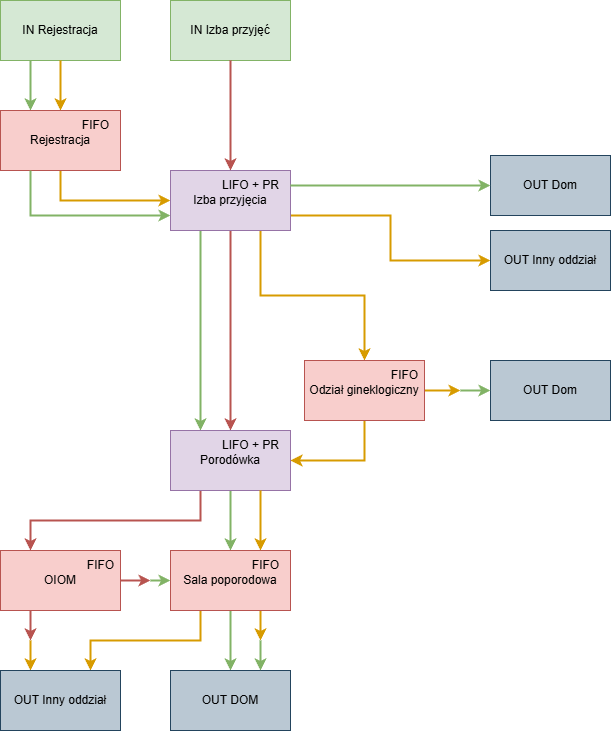

The diagram above was exported from draw.io. Its source (the exported page's mxGraphModel, read from the mxfile embedded in the PNG):
<mxGraphModel dx="1434" dy="772" grid="1" gridSize="10" guides="1" tooltips="1" connect="1" arrows="1" fold="1" page="1" pageScale="1" pageWidth="827" pageHeight="1169" math="0" shadow="0">
  <root>
    <mxCell id="0" />
    <mxCell id="1" parent="0" />
    <mxCell id="whcsbTW-i5qFt0smelnw-29" style="edgeStyle=orthogonalEdgeStyle;rounded=0;orthogonalLoop=1;jettySize=auto;html=1;exitX=0.25;exitY=1;exitDx=0;exitDy=0;entryX=0.25;entryY=0;entryDx=0;entryDy=0;fillColor=#d5e8d4;strokeColor=#82b366;strokeWidth=2;" parent="1" source="whcsbTW-i5qFt0smelnw-1" target="whcsbTW-i5qFt0smelnw-2" edge="1">
      <mxGeometry relative="1" as="geometry" />
    </mxCell>
    <mxCell id="whcsbTW-i5qFt0smelnw-1" value="IN Rejestracja" style="rounded=0;whiteSpace=wrap;html=1;fillColor=#d5e8d4;strokeColor=#82b366;" parent="1" vertex="1">
      <mxGeometry x="110" y="90" width="120" height="60" as="geometry" />
    </mxCell>
    <mxCell id="whcsbTW-i5qFt0smelnw-16" style="edgeStyle=orthogonalEdgeStyle;rounded=0;orthogonalLoop=1;jettySize=auto;html=1;exitX=0.5;exitY=1;exitDx=0;exitDy=0;entryX=0;entryY=0.5;entryDx=0;entryDy=0;strokeWidth=2;fillColor=#ffe6cc;strokeColor=#d79b00;" parent="1" source="whcsbTW-i5qFt0smelnw-2" target="whcsbTW-i5qFt0smelnw-5" edge="1">
      <mxGeometry relative="1" as="geometry">
        <Array as="points">
          <mxPoint x="170" y="290" />
        </Array>
      </mxGeometry>
    </mxCell>
    <mxCell id="whcsbTW-i5qFt0smelnw-2" value="Rejestracja" style="rounded=0;whiteSpace=wrap;html=1;fillColor=#f8cecc;strokeColor=#b85450;" parent="1" vertex="1">
      <mxGeometry x="110" y="200" width="120" height="60" as="geometry" />
    </mxCell>
    <mxCell id="whcsbTW-i5qFt0smelnw-3" value="" style="endArrow=classic;html=1;rounded=0;exitX=0.5;exitY=1;exitDx=0;exitDy=0;entryX=0.5;entryY=0;entryDx=0;entryDy=0;fillColor=#ffe6cc;strokeColor=#d79b00;strokeWidth=2;" parent="1" source="whcsbTW-i5qFt0smelnw-1" target="whcsbTW-i5qFt0smelnw-2" edge="1">
      <mxGeometry width="50" height="50" relative="1" as="geometry">
        <mxPoint x="390" y="420" as="sourcePoint" />
        <mxPoint x="440" y="370" as="targetPoint" />
      </mxGeometry>
    </mxCell>
    <mxCell id="whcsbTW-i5qFt0smelnw-4" value="IN Izba przyjęć" style="rounded=0;whiteSpace=wrap;html=1;fillColor=#d5e8d4;strokeColor=#82b366;" parent="1" vertex="1">
      <mxGeometry x="280" y="90" width="120" height="60" as="geometry" />
    </mxCell>
    <mxCell id="whcsbTW-i5qFt0smelnw-19" style="edgeStyle=orthogonalEdgeStyle;rounded=0;orthogonalLoop=1;jettySize=auto;html=1;exitX=1;exitY=0.75;exitDx=0;exitDy=0;entryX=0;entryY=0.5;entryDx=0;entryDy=0;strokeWidth=2;fillColor=#ffe6cc;strokeColor=#d79b00;" parent="1" source="whcsbTW-i5qFt0smelnw-5" target="whcsbTW-i5qFt0smelnw-7" edge="1">
      <mxGeometry relative="1" as="geometry" />
    </mxCell>
    <mxCell id="whcsbTW-i5qFt0smelnw-20" style="edgeStyle=orthogonalEdgeStyle;rounded=0;orthogonalLoop=1;jettySize=auto;html=1;exitX=0.75;exitY=1;exitDx=0;exitDy=0;entryX=0.5;entryY=0;entryDx=0;entryDy=0;strokeWidth=2;fillColor=#ffe6cc;strokeColor=#d79b00;" parent="1" source="whcsbTW-i5qFt0smelnw-5" target="whcsbTW-i5qFt0smelnw-8" edge="1">
      <mxGeometry relative="1" as="geometry" />
    </mxCell>
    <mxCell id="whcsbTW-i5qFt0smelnw-21" style="edgeStyle=orthogonalEdgeStyle;rounded=0;orthogonalLoop=1;jettySize=auto;html=1;exitX=0.5;exitY=1;exitDx=0;exitDy=0;entryX=0.5;entryY=0;entryDx=0;entryDy=0;strokeWidth=2;fillColor=#f8cecc;strokeColor=#b85450;" parent="1" source="whcsbTW-i5qFt0smelnw-5" target="whcsbTW-i5qFt0smelnw-9" edge="1">
      <mxGeometry relative="1" as="geometry" />
    </mxCell>
    <mxCell id="whcsbTW-i5qFt0smelnw-22" style="edgeStyle=orthogonalEdgeStyle;rounded=0;orthogonalLoop=1;jettySize=auto;html=1;exitX=0.25;exitY=1;exitDx=0;exitDy=0;entryX=0.25;entryY=0;entryDx=0;entryDy=0;strokeWidth=2;fillColor=#d5e8d4;strokeColor=#82b366;" parent="1" source="whcsbTW-i5qFt0smelnw-5" target="whcsbTW-i5qFt0smelnw-9" edge="1">
      <mxGeometry relative="1" as="geometry" />
    </mxCell>
    <mxCell id="whcsbTW-i5qFt0smelnw-5" value="Izba przyjęcia" style="rounded=0;whiteSpace=wrap;html=1;fillColor=#e1d5e7;strokeColor=#9673a6;" parent="1" vertex="1">
      <mxGeometry x="280" y="260" width="120" height="60" as="geometry" />
    </mxCell>
    <mxCell id="whcsbTW-i5qFt0smelnw-6" value="OUT Dom" style="rounded=0;whiteSpace=wrap;html=1;fillColor=#bac8d3;strokeColor=#23445d;" parent="1" vertex="1">
      <mxGeometry x="600" y="245" width="120" height="60" as="geometry" />
    </mxCell>
    <mxCell id="whcsbTW-i5qFt0smelnw-7" value="OUT Inny oddział" style="rounded=0;whiteSpace=wrap;html=1;fillColor=#bac8d3;strokeColor=#23445d;" parent="1" vertex="1">
      <mxGeometry x="600" y="320" width="120" height="60" as="geometry" />
    </mxCell>
    <mxCell id="whcsbTW-i5qFt0smelnw-23" style="edgeStyle=orthogonalEdgeStyle;rounded=0;orthogonalLoop=1;jettySize=auto;html=1;exitX=0.5;exitY=1;exitDx=0;exitDy=0;entryX=1;entryY=0.5;entryDx=0;entryDy=0;strokeWidth=2;fillColor=#ffe6cc;strokeColor=#d79b00;" parent="1" source="whcsbTW-i5qFt0smelnw-8" target="whcsbTW-i5qFt0smelnw-9" edge="1">
      <mxGeometry relative="1" as="geometry" />
    </mxCell>
    <mxCell id="sOwrhF51wG5BLlXzD2gl-3" style="edgeStyle=orthogonalEdgeStyle;rounded=0;orthogonalLoop=1;jettySize=auto;html=1;strokeWidth=2;fillColor=#ffe6cc;strokeColor=#d79b00;" edge="1" parent="1" source="whcsbTW-i5qFt0smelnw-8">
      <mxGeometry relative="1" as="geometry">
        <mxPoint x="570" y="480" as="targetPoint" />
      </mxGeometry>
    </mxCell>
    <mxCell id="whcsbTW-i5qFt0smelnw-8" value="Odział gineklogiczny" style="rounded=0;whiteSpace=wrap;html=1;fillColor=#f8cecc;strokeColor=#b85450;" parent="1" vertex="1">
      <mxGeometry x="414" y="450" width="120" height="60" as="geometry" />
    </mxCell>
    <mxCell id="whcsbTW-i5qFt0smelnw-24" style="edgeStyle=orthogonalEdgeStyle;rounded=0;orthogonalLoop=1;jettySize=auto;html=1;exitX=0.25;exitY=1;exitDx=0;exitDy=0;entryX=0.25;entryY=0;entryDx=0;entryDy=0;fillColor=#f8cecc;strokeColor=#b85450;strokeWidth=2;" parent="1" source="whcsbTW-i5qFt0smelnw-9" target="whcsbTW-i5qFt0smelnw-11" edge="1">
      <mxGeometry relative="1" as="geometry" />
    </mxCell>
    <mxCell id="whcsbTW-i5qFt0smelnw-25" style="edgeStyle=orthogonalEdgeStyle;rounded=0;orthogonalLoop=1;jettySize=auto;html=1;exitX=0.5;exitY=1;exitDx=0;exitDy=0;entryX=0.5;entryY=0;entryDx=0;entryDy=0;strokeWidth=2;fillColor=#d5e8d4;strokeColor=#82b366;" parent="1" source="whcsbTW-i5qFt0smelnw-9" target="whcsbTW-i5qFt0smelnw-10" edge="1">
      <mxGeometry relative="1" as="geometry" />
    </mxCell>
    <mxCell id="whcsbTW-i5qFt0smelnw-9" value="Porodówka" style="rounded=0;whiteSpace=wrap;html=1;fillColor=#e1d5e7;strokeColor=#9673a6;" parent="1" vertex="1">
      <mxGeometry x="280" y="520" width="120" height="60" as="geometry" />
    </mxCell>
    <mxCell id="whcsbTW-i5qFt0smelnw-28" style="edgeStyle=orthogonalEdgeStyle;rounded=0;orthogonalLoop=1;jettySize=auto;html=1;exitX=0.5;exitY=1;exitDx=0;exitDy=0;entryX=0.5;entryY=0;entryDx=0;entryDy=0;strokeWidth=2;fillColor=#d5e8d4;strokeColor=#82b366;" parent="1" source="whcsbTW-i5qFt0smelnw-10" target="whcsbTW-i5qFt0smelnw-12" edge="1">
      <mxGeometry relative="1" as="geometry" />
    </mxCell>
    <mxCell id="whcsbTW-i5qFt0smelnw-33" style="edgeStyle=orthogonalEdgeStyle;rounded=0;orthogonalLoop=1;jettySize=auto;html=1;exitX=0.75;exitY=1;exitDx=0;exitDy=0;strokeWidth=2;fillColor=#ffe6cc;strokeColor=#d79b00;" parent="1" source="whcsbTW-i5qFt0smelnw-10" edge="1">
      <mxGeometry relative="1" as="geometry">
        <mxPoint x="370" y="730" as="targetPoint" />
      </mxGeometry>
    </mxCell>
    <mxCell id="whcsbTW-i5qFt0smelnw-54" style="edgeStyle=orthogonalEdgeStyle;rounded=0;orthogonalLoop=1;jettySize=auto;html=1;exitX=0.25;exitY=1;exitDx=0;exitDy=0;entryX=0.75;entryY=0;entryDx=0;entryDy=0;strokeWidth=2;fillColor=#ffe6cc;strokeColor=#d79b00;" parent="1" source="whcsbTW-i5qFt0smelnw-10" target="whcsbTW-i5qFt0smelnw-13" edge="1">
      <mxGeometry relative="1" as="geometry" />
    </mxCell>
    <mxCell id="whcsbTW-i5qFt0smelnw-10" value="Sala poporodowa" style="rounded=0;whiteSpace=wrap;html=1;fillColor=#f8cecc;strokeColor=#b85450;" parent="1" vertex="1">
      <mxGeometry x="280" y="640" width="120" height="60" as="geometry" />
    </mxCell>
    <mxCell id="whcsbTW-i5qFt0smelnw-26" style="edgeStyle=orthogonalEdgeStyle;rounded=0;orthogonalLoop=1;jettySize=auto;html=1;entryX=0.25;entryY=0;entryDx=0;entryDy=0;strokeWidth=2;fillColor=#ffe6cc;strokeColor=#d79b00;" parent="1" target="whcsbTW-i5qFt0smelnw-13" edge="1">
      <mxGeometry relative="1" as="geometry">
        <mxPoint x="140" y="730" as="sourcePoint" />
      </mxGeometry>
    </mxCell>
    <mxCell id="whcsbTW-i5qFt0smelnw-36" style="edgeStyle=orthogonalEdgeStyle;rounded=0;orthogonalLoop=1;jettySize=auto;html=1;exitX=0.25;exitY=1;exitDx=0;exitDy=0;strokeWidth=2;fillColor=#f8cecc;strokeColor=#b85450;" parent="1" source="whcsbTW-i5qFt0smelnw-11" edge="1">
      <mxGeometry relative="1" as="geometry">
        <mxPoint x="140" y="730" as="targetPoint" />
      </mxGeometry>
    </mxCell>
    <mxCell id="whcsbTW-i5qFt0smelnw-39" style="edgeStyle=orthogonalEdgeStyle;rounded=0;orthogonalLoop=1;jettySize=auto;html=1;exitX=1;exitY=0.5;exitDx=0;exitDy=0;strokeWidth=2;fillColor=#f8cecc;strokeColor=#b85450;" parent="1" source="whcsbTW-i5qFt0smelnw-11" edge="1">
      <mxGeometry relative="1" as="geometry">
        <mxPoint x="260" y="670" as="targetPoint" />
      </mxGeometry>
    </mxCell>
    <mxCell id="whcsbTW-i5qFt0smelnw-11" value="OIOM" style="rounded=0;whiteSpace=wrap;html=1;fillColor=#f8cecc;strokeColor=#b85450;" parent="1" vertex="1">
      <mxGeometry x="110" y="640" width="120" height="60" as="geometry" />
    </mxCell>
    <mxCell id="whcsbTW-i5qFt0smelnw-12" value="OUT DOM" style="rounded=0;whiteSpace=wrap;html=1;fillColor=#bac8d3;strokeColor=#23445d;" parent="1" vertex="1">
      <mxGeometry x="280" y="760" width="120" height="60" as="geometry" />
    </mxCell>
    <mxCell id="whcsbTW-i5qFt0smelnw-13" value="OUT Inny oddział" style="rounded=0;whiteSpace=wrap;html=1;fillColor=#bac8d3;strokeColor=#23445d;" parent="1" vertex="1">
      <mxGeometry x="110" y="760" width="120" height="60" as="geometry" />
    </mxCell>
    <mxCell id="whcsbTW-i5qFt0smelnw-14" value="" style="endArrow=classic;html=1;rounded=0;exitX=0.5;exitY=1;exitDx=0;exitDy=0;entryX=0.5;entryY=0;entryDx=0;entryDy=0;strokeWidth=2;fillColor=#f8cecc;strokeColor=#b85450;" parent="1" source="whcsbTW-i5qFt0smelnw-4" target="whcsbTW-i5qFt0smelnw-5" edge="1">
      <mxGeometry width="50" height="50" relative="1" as="geometry">
        <mxPoint x="390" y="420" as="sourcePoint" />
        <mxPoint x="440" y="370" as="targetPoint" />
      </mxGeometry>
    </mxCell>
    <mxCell id="whcsbTW-i5qFt0smelnw-15" value="" style="endArrow=classic;html=1;rounded=0;exitX=0.25;exitY=1;exitDx=0;exitDy=0;entryX=0;entryY=0.75;entryDx=0;entryDy=0;fillColor=#d5e8d4;strokeColor=#82b366;strokeWidth=2;" parent="1" source="whcsbTW-i5qFt0smelnw-2" target="whcsbTW-i5qFt0smelnw-5" edge="1">
      <mxGeometry width="50" height="50" relative="1" as="geometry">
        <mxPoint x="390" y="420" as="sourcePoint" />
        <mxPoint x="140" y="320" as="targetPoint" />
        <Array as="points">
          <mxPoint x="140" y="305" />
        </Array>
      </mxGeometry>
    </mxCell>
    <mxCell id="whcsbTW-i5qFt0smelnw-31" value="" style="endArrow=classic;html=1;rounded=0;strokeWidth=2;fillColor=#d5e8d4;strokeColor=#82b366;" parent="1" edge="1">
      <mxGeometry width="50" height="50" relative="1" as="geometry">
        <mxPoint x="260" y="670" as="sourcePoint" />
        <mxPoint x="280" y="670" as="targetPoint" />
      </mxGeometry>
    </mxCell>
    <mxCell id="whcsbTW-i5qFt0smelnw-32" value="" style="endArrow=classic;html=1;rounded=0;exitX=0.75;exitY=1;exitDx=0;exitDy=0;entryX=0.75;entryY=0;entryDx=0;entryDy=0;strokeWidth=2;fillColor=#ffe6cc;strokeColor=#d79b00;" parent="1" source="whcsbTW-i5qFt0smelnw-9" target="whcsbTW-i5qFt0smelnw-10" edge="1">
      <mxGeometry width="50" height="50" relative="1" as="geometry">
        <mxPoint x="390" y="620" as="sourcePoint" />
        <mxPoint x="370" y="630" as="targetPoint" />
      </mxGeometry>
    </mxCell>
    <mxCell id="whcsbTW-i5qFt0smelnw-43" style="edgeStyle=orthogonalEdgeStyle;rounded=0;orthogonalLoop=1;jettySize=auto;html=1;exitX=1;exitY=0.25;exitDx=0;exitDy=0;strokeWidth=2;fillColor=#d5e8d4;strokeColor=#82b366;entryX=0;entryY=0.5;entryDx=0;entryDy=0;" parent="1" source="whcsbTW-i5qFt0smelnw-5" edge="1" target="whcsbTW-i5qFt0smelnw-6">
      <mxGeometry relative="1" as="geometry">
        <mxPoint x="570" y="270" as="targetPoint" />
      </mxGeometry>
    </mxCell>
    <mxCell id="whcsbTW-i5qFt0smelnw-44" value="" style="endArrow=classic;html=1;rounded=0;entryX=0.75;entryY=0;entryDx=0;entryDy=0;strokeWidth=2;fillColor=#d5e8d4;strokeColor=#82b366;" parent="1" target="whcsbTW-i5qFt0smelnw-12" edge="1">
      <mxGeometry width="50" height="50" relative="1" as="geometry">
        <mxPoint x="370" y="730" as="sourcePoint" />
        <mxPoint x="850" y="420" as="targetPoint" />
      </mxGeometry>
    </mxCell>
    <mxCell id="whcsbTW-i5qFt0smelnw-47" value="FIFO" style="text;html=1;align=center;verticalAlign=middle;resizable=0;points=[];autosize=1;strokeColor=none;fillColor=none;" parent="1" vertex="1">
      <mxGeometry x="180" y="200" width="50" height="30" as="geometry" />
    </mxCell>
    <mxCell id="whcsbTW-i5qFt0smelnw-48" value="FIFO" style="text;html=1;align=center;verticalAlign=middle;resizable=0;points=[];autosize=1;strokeColor=none;fillColor=none;" parent="1" vertex="1">
      <mxGeometry x="350" y="640" width="50" height="30" as="geometry" />
    </mxCell>
    <mxCell id="whcsbTW-i5qFt0smelnw-49" value="LIFO + PR" style="text;html=1;align=center;verticalAlign=middle;resizable=0;points=[];autosize=1;strokeColor=none;fillColor=none;" parent="1" vertex="1">
      <mxGeometry x="320" y="520" width="80" height="30" as="geometry" />
    </mxCell>
    <mxCell id="whcsbTW-i5qFt0smelnw-51" value="LIFO + PR" style="text;html=1;align=center;verticalAlign=middle;resizable=0;points=[];autosize=1;strokeColor=none;fillColor=none;" parent="1" vertex="1">
      <mxGeometry x="320" y="260" width="80" height="30" as="geometry" />
    </mxCell>
    <mxCell id="whcsbTW-i5qFt0smelnw-52" value="FIFO" style="text;html=1;align=center;verticalAlign=middle;resizable=0;points=[];autosize=1;strokeColor=none;fillColor=none;" parent="1" vertex="1">
      <mxGeometry x="489" y="450" width="50" height="30" as="geometry" />
    </mxCell>
    <mxCell id="whcsbTW-i5qFt0smelnw-53" value="FIFO" style="text;html=1;align=center;verticalAlign=middle;resizable=0;points=[];autosize=1;strokeColor=none;fillColor=none;" parent="1" vertex="1">
      <mxGeometry x="185" y="640" width="50" height="30" as="geometry" />
    </mxCell>
    <mxCell id="sOwrhF51wG5BLlXzD2gl-1" value="OUT Dom" style="rounded=0;whiteSpace=wrap;html=1;fillColor=#bac8d3;strokeColor=#23445d;" vertex="1" parent="1">
      <mxGeometry x="600" y="450" width="120" height="60" as="geometry" />
    </mxCell>
    <mxCell id="sOwrhF51wG5BLlXzD2gl-5" value="" style="endArrow=classic;html=1;rounded=0;entryX=0;entryY=0.5;entryDx=0;entryDy=0;strokeWidth=2;fillColor=#d5e8d4;strokeColor=#82b366;" edge="1" parent="1" target="sOwrhF51wG5BLlXzD2gl-1">
      <mxGeometry width="50" height="50" relative="1" as="geometry">
        <mxPoint x="570" y="480" as="sourcePoint" />
        <mxPoint x="510" y="520" as="targetPoint" />
      </mxGeometry>
    </mxCell>
  </root>
</mxGraphModel>